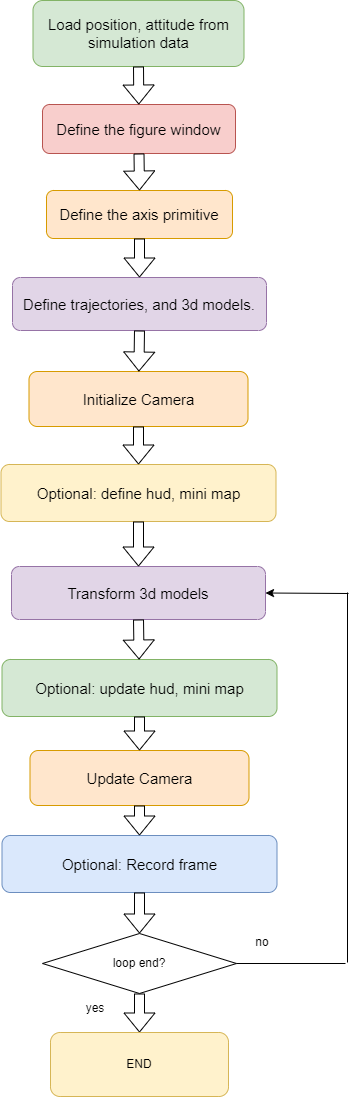

The diagram above was exported from draw.io. Its source (the exported page's mxGraphModel, read from the mxfile embedded in the PNG):
<mxGraphModel dx="1434" dy="750" grid="0" gridSize="10" guides="1" tooltips="1" connect="1" arrows="1" fold="1" page="1" pageScale="1" pageWidth="827" pageHeight="1169" math="0" shadow="0">
  <root>
    <mxCell id="0" />
    <mxCell id="1" parent="0" />
    <mxCell id="8OzAqp2GvjDcLjdRabYX-1" value="Load position, attitude from&lt;br style=&quot;font-size: 15px;&quot;&gt;simulation data" style="rounded=1;whiteSpace=wrap;html=1;fontSize=15;fillColor=#d5e8d4;strokeColor=#82b366;" vertex="1" parent="1">
      <mxGeometry x="251.5" y="33" width="211" height="66" as="geometry" />
    </mxCell>
    <mxCell id="8OzAqp2GvjDcLjdRabYX-2" value="Define the figure window" style="rounded=1;whiteSpace=wrap;html=1;fontSize=15;fillColor=#f8cecc;strokeColor=#b85450;" vertex="1" parent="1">
      <mxGeometry x="261" y="137" width="193" height="49" as="geometry" />
    </mxCell>
    <mxCell id="8OzAqp2GvjDcLjdRabYX-3" value="Define the axis primitive" style="rounded=1;whiteSpace=wrap;html=1;fontSize=15;fillColor=#ffe6cc;strokeColor=#d79b00;" vertex="1" parent="1">
      <mxGeometry x="265" y="223" width="186" height="48" as="geometry" />
    </mxCell>
    <mxCell id="8OzAqp2GvjDcLjdRabYX-4" value="Define trajectories, and 3d models." style="rounded=1;whiteSpace=wrap;html=1;fontSize=15;fillColor=#e1d5e7;strokeColor=#9673a6;" vertex="1" parent="1">
      <mxGeometry x="231" y="310" width="254" height="53" as="geometry" />
    </mxCell>
    <mxCell id="8OzAqp2GvjDcLjdRabYX-5" value="Initialize Camera" style="rounded=1;whiteSpace=wrap;html=1;fontSize=15;fillColor=#ffe6cc;strokeColor=#d79b00;" vertex="1" parent="1">
      <mxGeometry x="247.5" y="404" width="219" height="55" as="geometry" />
    </mxCell>
    <mxCell id="8OzAqp2GvjDcLjdRabYX-6" value="Optional: define hud, mini map" style="rounded=1;whiteSpace=wrap;html=1;fontSize=15;fillColor=#fff2cc;strokeColor=#d6b656;" vertex="1" parent="1">
      <mxGeometry x="219.5" y="497" width="275" height="57" as="geometry" />
    </mxCell>
    <mxCell id="8OzAqp2GvjDcLjdRabYX-8" value="" style="shape=flexArrow;endArrow=classic;html=1;rounded=0;exitX=0.5;exitY=1;exitDx=0;exitDy=0;" edge="1" parent="1" source="8OzAqp2GvjDcLjdRabYX-1" target="8OzAqp2GvjDcLjdRabYX-2">
      <mxGeometry width="50" height="50" relative="1" as="geometry">
        <mxPoint x="536" y="148" as="sourcePoint" />
        <mxPoint x="586" y="98" as="targetPoint" />
      </mxGeometry>
    </mxCell>
    <mxCell id="8OzAqp2GvjDcLjdRabYX-9" value="" style="shape=flexArrow;endArrow=classic;html=1;rounded=0;exitX=0.5;exitY=1;exitDx=0;exitDy=0;entryX=0.5;entryY=0;entryDx=0;entryDy=0;" edge="1" parent="1" source="8OzAqp2GvjDcLjdRabYX-2" target="8OzAqp2GvjDcLjdRabYX-3">
      <mxGeometry width="50" height="50" relative="1" as="geometry">
        <mxPoint x="511" y="292" as="sourcePoint" />
        <mxPoint x="561" y="242" as="targetPoint" />
      </mxGeometry>
    </mxCell>
    <mxCell id="8OzAqp2GvjDcLjdRabYX-10" value="" style="shape=flexArrow;endArrow=classic;html=1;rounded=0;exitX=0.5;exitY=1;exitDx=0;exitDy=0;" edge="1" parent="1" source="8OzAqp2GvjDcLjdRabYX-3" target="8OzAqp2GvjDcLjdRabYX-4">
      <mxGeometry width="50" height="50" relative="1" as="geometry">
        <mxPoint x="501" y="309" as="sourcePoint" />
        <mxPoint x="551" y="259" as="targetPoint" />
      </mxGeometry>
    </mxCell>
    <mxCell id="8OzAqp2GvjDcLjdRabYX-11" value="" style="shape=flexArrow;endArrow=classic;html=1;rounded=0;exitX=0.5;exitY=1;exitDx=0;exitDy=0;" edge="1" parent="1" source="8OzAqp2GvjDcLjdRabYX-4" target="8OzAqp2GvjDcLjdRabYX-5">
      <mxGeometry width="50" height="50" relative="1" as="geometry">
        <mxPoint x="543" y="435" as="sourcePoint" />
        <mxPoint x="593" y="385" as="targetPoint" />
      </mxGeometry>
    </mxCell>
    <mxCell id="8OzAqp2GvjDcLjdRabYX-12" value="" style="shape=flexArrow;endArrow=classic;html=1;rounded=0;exitX=0.5;exitY=1;exitDx=0;exitDy=0;" edge="1" parent="1" source="8OzAqp2GvjDcLjdRabYX-5" target="8OzAqp2GvjDcLjdRabYX-6">
      <mxGeometry width="50" height="50" relative="1" as="geometry">
        <mxPoint x="616" y="486" as="sourcePoint" />
        <mxPoint x="666" y="436" as="targetPoint" />
      </mxGeometry>
    </mxCell>
    <mxCell id="8OzAqp2GvjDcLjdRabYX-14" value="Transform 3d models" style="rounded=1;whiteSpace=wrap;html=1;fontSize=15;fillColor=#e1d5e7;strokeColor=#9673a6;" vertex="1" parent="1">
      <mxGeometry x="230" y="599" width="254" height="53" as="geometry" />
    </mxCell>
    <mxCell id="8OzAqp2GvjDcLjdRabYX-15" value="Update Camera" style="rounded=1;whiteSpace=wrap;html=1;fontSize=15;fillColor=#ffe6cc;strokeColor=#d79b00;" vertex="1" parent="1">
      <mxGeometry x="248.5" y="783" width="219" height="55" as="geometry" />
    </mxCell>
    <mxCell id="8OzAqp2GvjDcLjdRabYX-16" value="Optional: Record frame" style="rounded=1;whiteSpace=wrap;html=1;fontSize=15;fillColor=#dae8fc;strokeColor=#6c8ebf;" vertex="1" parent="1">
      <mxGeometry x="220.5" y="868" width="275" height="57" as="geometry" />
    </mxCell>
    <mxCell id="8OzAqp2GvjDcLjdRabYX-17" value="Optional: update hud, mini map" style="rounded=1;whiteSpace=wrap;html=1;fontSize=15;fillColor=#d5e8d4;strokeColor=#82b366;" vertex="1" parent="1">
      <mxGeometry x="220.5" y="692" width="275" height="57" as="geometry" />
    </mxCell>
    <mxCell id="8OzAqp2GvjDcLjdRabYX-18" value="loop end?" style="rhombus;whiteSpace=wrap;html=1;" vertex="1" parent="1">
      <mxGeometry x="261" y="966" width="194" height="60" as="geometry" />
    </mxCell>
    <mxCell id="8OzAqp2GvjDcLjdRabYX-19" value="" style="shape=flexArrow;endArrow=classic;html=1;rounded=0;exitX=0.5;exitY=1;exitDx=0;exitDy=0;entryX=0.5;entryY=0;entryDx=0;entryDy=0;" edge="1" parent="1" source="8OzAqp2GvjDcLjdRabYX-6" target="8OzAqp2GvjDcLjdRabYX-14">
      <mxGeometry width="50" height="50" relative="1" as="geometry">
        <mxPoint x="357" y="562" as="sourcePoint" />
        <mxPoint x="380" y="626" as="targetPoint" />
      </mxGeometry>
    </mxCell>
    <mxCell id="8OzAqp2GvjDcLjdRabYX-20" value="" style="shape=flexArrow;endArrow=classic;html=1;rounded=0;exitX=0.5;exitY=1;exitDx=0;exitDy=0;entryX=0.5;entryY=0;entryDx=0;entryDy=0;" edge="1" parent="1" source="8OzAqp2GvjDcLjdRabYX-18" target="8OzAqp2GvjDcLjdRabYX-24">
      <mxGeometry width="50" height="50" relative="1" as="geometry">
        <mxPoint x="458" y="704" as="sourcePoint" />
        <mxPoint x="139" y="694" as="targetPoint" />
      </mxGeometry>
    </mxCell>
    <mxCell id="8OzAqp2GvjDcLjdRabYX-21" value="" style="shape=flexArrow;endArrow=classic;html=1;rounded=0;exitX=0.5;exitY=1;exitDx=0;exitDy=0;" edge="1" parent="1" source="8OzAqp2GvjDcLjdRabYX-14" target="8OzAqp2GvjDcLjdRabYX-17">
      <mxGeometry width="50" height="50" relative="1" as="geometry">
        <mxPoint x="711" y="682" as="sourcePoint" />
        <mxPoint x="761" y="632" as="targetPoint" />
      </mxGeometry>
    </mxCell>
    <mxCell id="8OzAqp2GvjDcLjdRabYX-22" value="" style="shape=flexArrow;endArrow=classic;html=1;rounded=0;exitX=0.5;exitY=1;exitDx=0;exitDy=0;entryX=0.5;entryY=0;entryDx=0;entryDy=0;" edge="1" parent="1" source="8OzAqp2GvjDcLjdRabYX-17" target="8OzAqp2GvjDcLjdRabYX-15">
      <mxGeometry width="50" height="50" relative="1" as="geometry">
        <mxPoint x="641" y="778" as="sourcePoint" />
        <mxPoint x="691" y="728" as="targetPoint" />
      </mxGeometry>
    </mxCell>
    <mxCell id="8OzAqp2GvjDcLjdRabYX-23" value="" style="shape=flexArrow;endArrow=classic;html=1;rounded=0;exitX=0.5;exitY=1;exitDx=0;exitDy=0;entryX=0.5;entryY=0;entryDx=0;entryDy=0;" edge="1" parent="1" source="8OzAqp2GvjDcLjdRabYX-15" target="8OzAqp2GvjDcLjdRabYX-16">
      <mxGeometry width="50" height="50" relative="1" as="geometry">
        <mxPoint x="637" y="819" as="sourcePoint" />
        <mxPoint x="687" y="769" as="targetPoint" />
      </mxGeometry>
    </mxCell>
    <mxCell id="8OzAqp2GvjDcLjdRabYX-24" value="END" style="rounded=1;whiteSpace=wrap;html=1;fillColor=#fff2cc;strokeColor=#d6b656;" vertex="1" parent="1">
      <mxGeometry x="269" y="1065" width="178" height="64" as="geometry" />
    </mxCell>
    <mxCell id="8OzAqp2GvjDcLjdRabYX-25" value="" style="shape=flexArrow;endArrow=classic;html=1;rounded=0;exitX=0.5;exitY=1;exitDx=0;exitDy=0;entryX=0.5;entryY=0;entryDx=0;entryDy=0;" edge="1" parent="1" source="8OzAqp2GvjDcLjdRabYX-16" target="8OzAqp2GvjDcLjdRabYX-18">
      <mxGeometry width="50" height="50" relative="1" as="geometry">
        <mxPoint x="618" y="958" as="sourcePoint" />
        <mxPoint x="358" y="966" as="targetPoint" />
      </mxGeometry>
    </mxCell>
    <mxCell id="8OzAqp2GvjDcLjdRabYX-26" value="" style="endArrow=none;html=1;rounded=0;exitX=1;exitY=0.5;exitDx=0;exitDy=0;" edge="1" parent="1" source="8OzAqp2GvjDcLjdRabYX-18">
      <mxGeometry width="50" height="50" relative="1" as="geometry">
        <mxPoint x="598" y="974" as="sourcePoint" />
        <mxPoint x="564" y="996" as="targetPoint" />
      </mxGeometry>
    </mxCell>
    <mxCell id="8OzAqp2GvjDcLjdRabYX-29" value="" style="endArrow=none;html=1;rounded=0;" edge="1" parent="1">
      <mxGeometry width="50" height="50" relative="1" as="geometry">
        <mxPoint x="566" y="995" as="sourcePoint" />
        <mxPoint x="566" y="625" as="targetPoint" />
      </mxGeometry>
    </mxCell>
    <mxCell id="8OzAqp2GvjDcLjdRabYX-30" value="" style="endArrow=classic;html=1;rounded=0;entryX=1;entryY=0.5;entryDx=0;entryDy=0;" edge="1" parent="1" target="8OzAqp2GvjDcLjdRabYX-14">
      <mxGeometry width="50" height="50" relative="1" as="geometry">
        <mxPoint x="567" y="626" as="sourcePoint" />
        <mxPoint x="671" y="625" as="targetPoint" />
      </mxGeometry>
    </mxCell>
    <mxCell id="8OzAqp2GvjDcLjdRabYX-31" value="no" style="text;html=1;strokeColor=none;fillColor=none;align=center;verticalAlign=middle;whiteSpace=wrap;rounded=0;" vertex="1" parent="1">
      <mxGeometry x="451" y="960" width="60" height="30" as="geometry" />
    </mxCell>
    <mxCell id="8OzAqp2GvjDcLjdRabYX-32" value="yes" style="text;html=1;strokeColor=none;fillColor=none;align=center;verticalAlign=middle;whiteSpace=wrap;rounded=0;" vertex="1" parent="1">
      <mxGeometry x="284" y="1026" width="60" height="30" as="geometry" />
    </mxCell>
  </root>
</mxGraphModel>